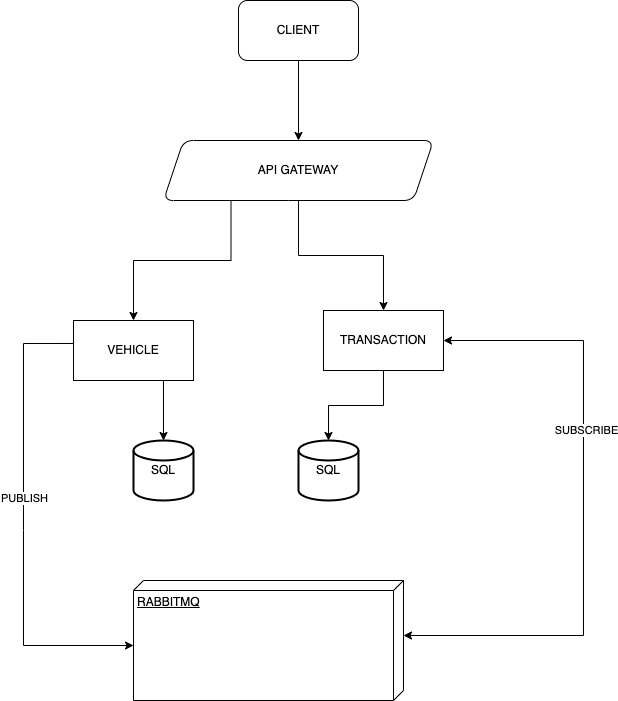

The diagram above was exported from draw.io. Its source (the exported page's mxGraphModel, read from the mxfile embedded in the PNG):
<mxGraphModel dx="1394" dy="838" grid="1" gridSize="10" guides="1" tooltips="1" connect="1" arrows="1" fold="1" page="1" pageScale="1" pageWidth="850" pageHeight="1100" math="0" shadow="0">
  <root>
    <mxCell id="0" />
    <mxCell id="1" parent="0" />
    <mxCell id="XOxYBowZpBMx4Lk4GP0d-15" value="" style="edgeStyle=orthogonalEdgeStyle;rounded=0;orthogonalLoop=1;jettySize=auto;html=1;" edge="1" parent="1" source="XOxYBowZpBMx4Lk4GP0d-11" target="XOxYBowZpBMx4Lk4GP0d-14">
      <mxGeometry relative="1" as="geometry" />
    </mxCell>
    <mxCell id="XOxYBowZpBMx4Lk4GP0d-11" value="CLIENT" style="rounded=1;whiteSpace=wrap;html=1;" vertex="1" parent="1">
      <mxGeometry x="365" y="20" width="120" height="60" as="geometry" />
    </mxCell>
    <mxCell id="XOxYBowZpBMx4Lk4GP0d-20" value="" style="edgeStyle=orthogonalEdgeStyle;rounded=0;orthogonalLoop=1;jettySize=auto;html=1;entryX=0.5;entryY=0;entryDx=0;entryDy=0;exitX=0.5;exitY=1;exitDx=0;exitDy=0;" edge="1" parent="1" source="XOxYBowZpBMx4Lk4GP0d-14" target="XOxYBowZpBMx4Lk4GP0d-21">
      <mxGeometry relative="1" as="geometry">
        <mxPoint x="425" y="300" as="targetPoint" />
      </mxGeometry>
    </mxCell>
    <mxCell id="XOxYBowZpBMx4Lk4GP0d-23" value="" style="edgeStyle=orthogonalEdgeStyle;rounded=0;orthogonalLoop=1;jettySize=auto;html=1;exitX=0.25;exitY=1;exitDx=0;exitDy=0;" edge="1" parent="1" source="XOxYBowZpBMx4Lk4GP0d-14" target="XOxYBowZpBMx4Lk4GP0d-22">
      <mxGeometry relative="1" as="geometry" />
    </mxCell>
    <mxCell id="XOxYBowZpBMx4Lk4GP0d-14" value="API GATEWAY" style="shape=parallelogram;perimeter=parallelogramPerimeter;whiteSpace=wrap;html=1;fixedSize=1;rounded=1;" vertex="1" parent="1">
      <mxGeometry x="290" y="160" width="270" height="60" as="geometry" />
    </mxCell>
    <mxCell id="XOxYBowZpBMx4Lk4GP0d-28" value="" style="edgeStyle=orthogonalEdgeStyle;rounded=0;orthogonalLoop=1;jettySize=auto;html=1;" edge="1" parent="1" source="XOxYBowZpBMx4Lk4GP0d-21" target="XOxYBowZpBMx4Lk4GP0d-26">
      <mxGeometry relative="1" as="geometry" />
    </mxCell>
    <mxCell id="XOxYBowZpBMx4Lk4GP0d-21" value="TRANSACTION" style="rounded=0;whiteSpace=wrap;html=1;" vertex="1" parent="1">
      <mxGeometry x="450" y="330" width="120" height="60" as="geometry" />
    </mxCell>
    <mxCell id="XOxYBowZpBMx4Lk4GP0d-27" value="" style="edgeStyle=orthogonalEdgeStyle;rounded=0;orthogonalLoop=1;jettySize=auto;html=1;exitX=0.75;exitY=1;exitDx=0;exitDy=0;" edge="1" parent="1" source="XOxYBowZpBMx4Lk4GP0d-22" target="XOxYBowZpBMx4Lk4GP0d-24">
      <mxGeometry relative="1" as="geometry" />
    </mxCell>
    <mxCell id="XOxYBowZpBMx4Lk4GP0d-22" value="VEHICLE" style="rounded=0;whiteSpace=wrap;html=1;" vertex="1" parent="1">
      <mxGeometry x="200" y="340" width="120" height="60" as="geometry" />
    </mxCell>
    <mxCell id="XOxYBowZpBMx4Lk4GP0d-24" value="SQL" style="strokeWidth=2;html=1;shape=mxgraph.flowchart.database;whiteSpace=wrap;" vertex="1" parent="1">
      <mxGeometry x="260" y="460" width="60" height="60" as="geometry" />
    </mxCell>
    <mxCell id="XOxYBowZpBMx4Lk4GP0d-26" value="SQL" style="strokeWidth=2;html=1;shape=mxgraph.flowchart.database;whiteSpace=wrap;" vertex="1" parent="1">
      <mxGeometry x="425" y="460" width="60" height="60" as="geometry" />
    </mxCell>
    <mxCell id="XOxYBowZpBMx4Lk4GP0d-30" value="RABBITMQ" style="verticalAlign=top;align=left;spacingTop=8;spacingLeft=2;spacingRight=12;shape=cube;size=10;direction=south;fontStyle=4;html=1;" vertex="1" parent="1">
      <mxGeometry x="260" y="600" width="270" height="120" as="geometry" />
    </mxCell>
    <mxCell id="XOxYBowZpBMx4Lk4GP0d-36" value="" style="endArrow=classic;startArrow=classic;html=1;rounded=0;exitX=0;exitY=0;exitDx=55;exitDy=0;exitPerimeter=0;entryX=1;entryY=0.5;entryDx=0;entryDy=0;" edge="1" parent="1" source="XOxYBowZpBMx4Lk4GP0d-30" target="XOxYBowZpBMx4Lk4GP0d-21">
      <mxGeometry width="50" height="50" relative="1" as="geometry">
        <mxPoint x="400" y="400" as="sourcePoint" />
        <mxPoint x="450" y="350" as="targetPoint" />
        <Array as="points">
          <mxPoint x="710" y="655" />
          <mxPoint x="710" y="360" />
        </Array>
      </mxGeometry>
    </mxCell>
    <mxCell id="XOxYBowZpBMx4Lk4GP0d-37" value="SUBSCRIBE" style="edgeLabel;html=1;align=center;verticalAlign=middle;resizable=0;points=[];" vertex="1" connectable="0" parent="XOxYBowZpBMx4Lk4GP0d-36">
      <mxGeometry x="0.2559" y="-2" relative="1" as="geometry">
        <mxPoint as="offset" />
      </mxGeometry>
    </mxCell>
    <mxCell id="XOxYBowZpBMx4Lk4GP0d-38" value="" style="endArrow=classic;html=1;rounded=0;entryX=0;entryY=0;entryDx=65;entryDy=270;entryPerimeter=0;exitX=0;exitY=0.383;exitDx=0;exitDy=0;exitPerimeter=0;" edge="1" parent="1" source="XOxYBowZpBMx4Lk4GP0d-22" target="XOxYBowZpBMx4Lk4GP0d-30">
      <mxGeometry width="50" height="50" relative="1" as="geometry">
        <mxPoint x="200" y="420" as="sourcePoint" />
        <mxPoint x="450" y="350" as="targetPoint" />
        <Array as="points">
          <mxPoint x="150" y="363" />
          <mxPoint x="150" y="550" />
          <mxPoint x="150" y="665" />
        </Array>
      </mxGeometry>
    </mxCell>
    <mxCell id="XOxYBowZpBMx4Lk4GP0d-39" value="PUBLISH" style="edgeLabel;html=1;align=center;verticalAlign=middle;resizable=0;points=[];" vertex="1" connectable="0" parent="XOxYBowZpBMx4Lk4GP0d-38">
      <mxGeometry x="-0.1126" relative="1" as="geometry">
        <mxPoint as="offset" />
      </mxGeometry>
    </mxCell>
  </root>
</mxGraphModel>